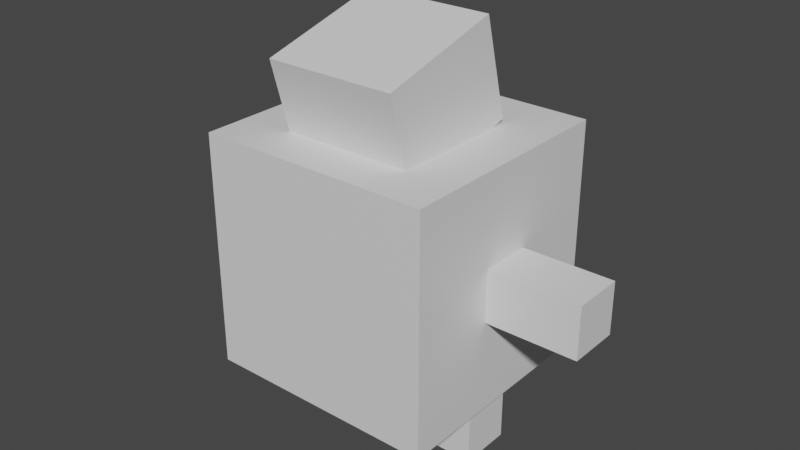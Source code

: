 # Source: igglybuff.blend  (saved by Blender 2.81.16; exported with 4.5.12 LTS)
import bpy
from mathutils import Matrix  # noqa: F401  (used for matrix-valued properties, if any)

bpy.ops.wm.read_factory_settings(use_empty=True)
scene = bpy.context.scene
scene.name = 'Scene'

# ---- collections
col_collection = bpy.data.collections.new('Collection'); scene.collection.children.link(col_collection)

# ---- materials (node trees are filled in below, after node groups)
mat_default_obj = bpy.data.materials.new('Default OBJ')
mat_default_obj.use_transparent_shadow = False

# ---- material node trees
mat_default_obj.use_nodes = True; mat_default_obj.node_tree.nodes.clear()
_N = mat_default_obj.node_tree.nodes; _L = mat_default_obj.node_tree.links
n0 = _N.new('ShaderNodeOutputMaterial'); n0.name = 'Material Output'; n0.location = (300, 300)
n1 = _N.new('ShaderNodeBsdfPrincipled'); n1.name = 'Principled BSDF'; n1.location = (10, 300)
n1.distribution = 'GGX'
n1.subsurface_method = 'BURLEY'
n1.inputs[3].default_value = 1.45
n1.inputs[27].default_value = (0.0, 0.0, 0.0, 1.0)
n1.inputs[28].default_value = 1.0
_L.new(n1.outputs[0], n0.inputs[0])
n0.is_active_output = True

# ---- world
world_world = bpy.data.worlds.new('World'); scene.world = world_world
world_world.use_nodes = True; world_world.node_tree.nodes.clear()
_N = world_world.node_tree.nodes; _L = world_world.node_tree.links
n0 = _N.new('ShaderNodeOutputWorld'); n0.name = 'World Output'; n0.location = (300, 300)
n1 = _N.new('ShaderNodeBackground'); n1.name = 'Background'; n1.location = (10, 300)
n1.inputs[0].default_value = (0.05088, 0.05088, 0.05088, 1.0)
_L.new(n1.outputs[0], n0.inputs[0])
n0.is_active_output = True
world_world.color = (0.05088, 0.05088, 0.05088)
world_world.use_sun_shadow = False
world_world.sun_shadow_jitter_overblur = 0.0

# ---- meshes
me_waft = bpy.data.meshes.new('Waft')
me_waft.from_pydata([(0.1562, -0.0803, -0.1833), (-0.1562, -0.0803, -0.1833), (-0.1562, 0.1612, -0.1186), (0.1562, 0.1612, -0.1186), (-0.1562, -0.1612, 0.1186), (0.1562, -0.1612, 0.1186), (0.1562, 0.0803, 0.1833), (-0.1562, 0.0803, 0.1833)], [], [(0, 1, 2, 3), (4, 5, 6, 7), (3, 2, 7, 6), (5, 4, 1, 0), (5, 0, 3, 6), (1, 4, 7, 2)])
_uv = me_waft.uv_layers.new(name='UVMap')
_uv.uv.foreach_set('vector', [0.07812, 0.125, 0.1562, 0.125, 0.1562, 0.25, 0.07812, 0.25, 0.2344, 0.125, 0.3125, 0.125, 0.3125, 0.25, 0.2344, 0.25, 0.07812, 0.25, 0.1562, 0.25, 0.1562, 0.4062, 0.07812, 0.4062, 0.1562, 0.25, 0.2344, 0.25, 0.2344, 0.4062, 0.1562, 0.4062, 0.0, 0.125, 0.07812, 0.125, 0.07812, 0.25, 0.0, 0.25, 0.1562, 0.125, 0.2344, 0.125, 0.2344, 0.25, 0.1562, 0.25])
me_waft.materials.append(mat_default_obj)
me_waft.use_remesh_fix_poles = True
me_waft.use_remesh_preserve_attributes = False
me_waft.use_mirror_vertex_groups = False
me_waft.update()
me_head = bpy.data.meshes.new('Head')
me_head.from_pydata([(0.2812, -0.2812, -0.2812), (-0.2812, -0.2812, -0.2812), (-0.2812, 0.2812, -0.2812), (0.2812, 0.2812, -0.2812), (-0.2812, -0.2812, 0.2812), (0.2812, -0.2812, 0.2812), (0.2812, 0.2812, 0.2812), (-0.2812, 0.2812, 0.2812)], [], [(0, 1, 2, 3), (4, 5, 6, 7), (3, 2, 7, 6), (5, 4, 1, 0), (5, 0, 3, 6), (1, 4, 7, 2)])
_uv = me_head.uv_layers.new(name='UVMap')
_uv.uv.foreach_set('vector', [0.1406, 0.4375, 0.2812, 0.4375, 0.2812, 0.7188, 0.1406, 0.7188, 0.4219, 0.4375, 0.5625, 0.4375, 0.5625, 0.7188, 0.4219, 0.7188, 0.1406, 0.7188, 0.2812, 0.7188, 0.2812, 1.0, 0.1406, 1.0, 0.2812, 0.7188, 0.4219, 0.7188, 0.4219, 1.0, 0.2812, 1.0, 0.0, 0.4375, 0.1406, 0.4375, 0.1406, 0.7188, 0.0, 0.7188, 0.2812, 0.4375, 0.4219, 0.4375, 0.4219, 0.7188, 0.2812, 0.7188])
me_head.materials.append(mat_default_obj)
me_head.use_remesh_fix_poles = True
me_head.use_remesh_preserve_attributes = False
me_head.use_mirror_vertex_groups = False
me_head.update()
me_right_arm = bpy.data.meshes.new('Right_Arm')
me_right_arm.from_pydata([(0.125, -0.0625, -0.0625), (-0.125, -0.0625, -0.0625), (-0.125, 0.0625, -0.0625), (0.125, 0.0625, -0.0625), (-0.125, -0.0625, 0.0625), (0.125, -0.0625, 0.0625), (0.125, 0.0625, 0.0625), (-0.125, 0.0625, 0.0625)], [], [(0, 1, 2, 3), (4, 5, 6, 7), (3, 2, 7, 6), (5, 4, 1, 0), (5, 0, 3, 6), (1, 4, 7, 2)])
_uv = me_right_arm.uv_layers.new(name='UVMap')
_uv.uv.foreach_set('vector', [0.5938, 0.875, 0.6562, 0.875, 0.6562, 0.9375, 0.5938, 0.9375, 0.6875, 0.875, 0.75, 0.875, 0.75, 0.9375, 0.6875, 0.9375, 0.5938, 0.9375, 0.6562, 0.9375, 0.6562, 1.0, 0.5938, 1.0, 0.6562, 0.9375, 0.7188, 0.9375, 0.7188, 1.0, 0.6562, 1.0, 0.5625, 0.875, 0.5938, 0.875, 0.5938, 0.9375, 0.5625, 0.9375, 0.6562, 0.875, 0.6875, 0.875, 0.6875, 0.9375, 0.6562, 0.9375])
me_right_arm.materials.append(mat_default_obj)
me_right_arm.use_remesh_fix_poles = True
me_right_arm.use_remesh_preserve_attributes = False
me_right_arm.use_mirror_vertex_groups = False
me_right_arm.update()
me_right_foot = bpy.data.meshes.new('Right_Foot')
me_right_foot.from_pydata([(0.0625, -0.09375, -0.0625), (-0.0625, -0.09375, -0.0625), (-0.0625, 0.09375, -0.0625), (0.0625, 0.09375, -0.0625), (-0.0625, -0.09375, 0.0625), (0.0625, -0.09375, 0.0625), (0.0625, 0.09375, 0.0625), (-0.0625, 0.09375, 0.0625)], [], [(0, 1, 2, 3), (4, 5, 6, 7), (3, 2, 7, 6), (5, 4, 1, 0), (5, 0, 3, 6), (1, 4, 7, 2)])
_uv = me_right_foot.uv_layers.new(name='UVMap')
_uv.uv.foreach_set('vector', [0.03125, 0.8438, 0.0625, 0.8438, 0.0625, 0.9375, 0.03125, 0.9375, 0.09375, 0.8438, 0.125, 0.8438, 0.125, 0.9375, 0.09375, 0.9375, 0.03125, 0.9375, 0.0625, 0.9375, 0.0625, 1.0, 0.03125, 1.0, 0.0625, 0.9375, 0.09375, 0.9375, 0.09375, 1.0, 0.0625, 1.0, 0.0, 0.8438, 0.03125, 0.8438, 0.03125, 0.9375, 0.0, 0.9375, 0.0625, 0.8438, 0.09375, 0.8438, 0.09375, 0.9375, 0.0625, 0.9375])
me_right_foot.materials.append(mat_default_obj)
me_right_foot.use_remesh_fix_poles = True
me_right_foot.use_remesh_preserve_attributes = False
me_right_foot.use_mirror_vertex_groups = False
me_right_foot.update()
me_left_foot = bpy.data.meshes.new('Left_Foot')
me_left_foot.from_pydata([(0.0625, -0.09375, -0.0625), (-0.0625, -0.09375, -0.0625), (-0.0625, 0.09375, -0.0625), (0.0625, 0.09375, -0.0625), (-0.0625, -0.09375, 0.0625), (0.0625, -0.09375, 0.0625), (0.0625, 0.09375, 0.0625), (-0.0625, 0.09375, 0.0625)], [], [(0, 1, 2, 3), (4, 5, 6, 7), (3, 2, 7, 6), (5, 4, 1, 0), (5, 0, 3, 6), (1, 4, 7, 2)])
_uv = me_left_foot.uv_layers.new(name='UVMap')
_uv.uv.foreach_set('vector', [0.03125, 0.8438, 0.0625, 0.8438, 0.0625, 0.9375, 0.03125, 0.9375, 0.09375, 0.8438, 0.125, 0.8438, 0.125, 0.9375, 0.09375, 0.9375, 0.03125, 0.9375, 0.0625, 0.9375, 0.0625, 1.0, 0.03125, 1.0, 0.0625, 0.9375, 0.09375, 0.9375, 0.09375, 1.0, 0.0625, 1.0, 0.0, 0.8438, 0.03125, 0.8438, 0.03125, 0.9375, 0.0, 0.9375, 0.0625, 0.8438, 0.09375, 0.8438, 0.09375, 0.9375, 0.0625, 0.9375])
me_left_foot.materials.append(mat_default_obj)
me_left_foot.use_remesh_fix_poles = True
me_left_foot.use_remesh_preserve_attributes = False
me_left_foot.use_mirror_vertex_groups = False
me_left_foot.update()
me_left_arm = bpy.data.meshes.new('Left_Arm')
me_left_arm.from_pydata([(0.125, -0.0625, -0.0625), (-0.125, -0.0625, -0.0625), (-0.125, 0.0625, -0.0625), (0.125, 0.0625, -0.0625), (-0.125, -0.0625, 0.0625), (0.125, -0.0625, 0.0625), (0.125, 0.0625, 0.0625), (-0.125, 0.0625, 0.0625)], [], [(0, 1, 2, 3), (4, 5, 6, 7), (3, 2, 7, 6), (5, 4, 1, 0), (5, 0, 3, 6), (1, 4, 7, 2)])
_uv = me_left_arm.uv_layers.new(name='UVMap')
_uv.uv.foreach_set('vector', [0.5938, 0.875, 0.6562, 0.875, 0.6562, 0.9375, 0.5938, 0.9375, 0.6875, 0.875, 0.75, 0.875, 0.75, 0.9375, 0.6875, 0.9375, 0.5938, 0.9375, 0.6562, 0.9375, 0.6562, 1.0, 0.5938, 1.0, 0.6562, 0.9375, 0.7188, 0.9375, 0.7188, 1.0, 0.6562, 1.0, 0.5625, 0.875, 0.5938, 0.875, 0.5938, 0.9375, 0.5625, 0.9375, 0.6562, 0.875, 0.6875, 0.875, 0.6875, 0.9375, 0.6562, 0.9375])
me_left_arm.materials.append(mat_default_obj)
me_left_arm.use_remesh_fix_poles = True
me_left_arm.use_remesh_preserve_attributes = False
me_left_arm.use_mirror_vertex_groups = False
me_left_arm.update()

# ---- objects
ob_waft = bpy.data.objects.new('Waft', me_waft)
ob_head = bpy.data.objects.new('Head', me_head)
ob_right_arm = bpy.data.objects.new('Right_Arm', me_right_arm)
ob_right_foot = bpy.data.objects.new('Right_Foot', me_right_foot)
ob_left_foot = bpy.data.objects.new('Left_Foot', me_left_foot)
ob_left_arm = bpy.data.objects.new('Left_Arm', me_left_arm)

# ---- transforms, parenting, visibility, modifiers, constraints
ob_waft.parent = ob_head
ob_waft.matrix_parent_inverse = Matrix(((1.0, 0.0, 0.0, -0.0), (0.0, -1.629e-07, 1.0, -0.4355), (0.0, -1.0, -1.629e-07, 2.441e-07), (-0.0, 0.0, -0.0, 1.0)))
ob_waft.location = (0.0, -0.03235, 0.8063)
ob_waft.rotation_euler = (1.571, -0.0, 0.0)
ob_waft.lineart.crease_threshold = 0.0
ob_head.location = (0.0, 1.731e-07, 0.4355)
ob_head.rotation_euler = (1.571, -0.0, 0.0)
ob_head.lineart.crease_threshold = 0.0
ob_right_arm.parent = ob_head
ob_right_arm.matrix_parent_inverse = Matrix(((1.0, 0.0, 0.0, -0.0), (0.0, -1.629e-07, 1.0, -0.4355), (0.0, -1.0, -1.629e-07, 2.441e-07), (-0.0, 0.0, -0.0, 1.0)))
ob_right_arm.location = (0.375, 1.731e-07, 0.4355)
ob_right_arm.rotation_euler = (1.571, -0.0, 0.0)
ob_right_arm.lineart.crease_threshold = 0.0
ob_right_foot.parent = ob_head
ob_right_foot.matrix_parent_inverse = Matrix(((1.0, 0.0, 0.0, -0.0), (0.0, -1.629e-07, 1.0, -0.4355), (0.0, -1.0, -1.629e-07, 2.441e-07), (-0.0, 0.0, -0.0, 1.0)))
ob_right_foot.location = (0.1875, 2.291e-07, 0.09179)
ob_right_foot.rotation_euler = (1.571, -0.0, 0.0)
ob_right_foot.lineart.crease_threshold = 0.0
ob_left_foot.parent = ob_head
ob_left_foot.matrix_parent_inverse = Matrix(((1.0, 0.0, 0.0, -0.0), (0.0, -1.629e-07, 1.0, -0.4355), (0.0, -1.0, -1.629e-07, 2.441e-07), (-0.0, 0.0, -0.0, 1.0)))
ob_left_foot.location = (-0.1875, 2.291e-07, 0.09179)
ob_left_foot.rotation_euler = (1.571, -0.0, 0.0)
ob_left_foot.lineart.crease_threshold = 0.0
ob_left_arm.parent = ob_head
ob_left_arm.matrix_parent_inverse = Matrix(((1.0, 0.0, 0.0, -0.0), (0.0, -1.629e-07, 1.0, -0.4355), (0.0, -1.0, -1.629e-07, 2.441e-07), (-0.0, 0.0, -0.0, 1.0)))
ob_left_arm.location = (-0.375, 1.731e-07, 0.4355)
ob_left_arm.rotation_euler = (1.571, -0.0, 0.0)
ob_left_arm.lineart.crease_threshold = 0.0

# ---- collection membership
col_collection.objects.link(ob_waft)
col_collection.objects.link(ob_head)
col_collection.objects.link(ob_right_arm)
col_collection.objects.link(ob_right_foot)
col_collection.objects.link(ob_left_foot)
col_collection.objects.link(ob_left_arm)

# ---- scene / render settings (as saved in the file)
scene.frame_start = 1; scene.frame_end = 250; scene.frame_set(1)
scene.render.engine = 'BLENDER_EEVEE_NEXT'
scene.cycles.use_denoising = False
scene.cycles.samples = 128
scene.cycles.sampling_pattern = 'TABULATED_SOBOL'
scene.cycles.use_adaptive_sampling = False
scene.cycles.use_light_tree = False
scene.view_settings.view_transform = 'Filmic'
bpy.context.view_layer.update()

# ---- added for rendering (the .blend has no active camera and no usable light): camera, sun
cam_auto = bpy.data.cameras.new('AutoCamera')
cam_auto.lens = 50.0
cam_auto.sensor_width = 36.0
cam_auto.clip_end = 1000.0
ob_auto_camera = bpy.data.objects.new('AutoCamera', cam_auto)
scene.collection.objects.link(ob_auto_camera)
ob_auto_camera.location = (1.38974, -1.66769, 1.59454)
ob_auto_camera.rotation_euler = (1.09748, -7.21219e-08, 0.694738)
scene.camera = ob_auto_camera
light_auto_sun = bpy.data.lights.new('AutoSun', 'SUN')
light_auto_sun.energy = 3.0
light_auto_sun.angle = 0.0523599
ob_auto_sun = bpy.data.objects.new('AutoSun', light_auto_sun)
scene.collection.objects.link(ob_auto_sun)
ob_auto_sun.rotation_euler = (0.872665, 0.174533, 0.523599)
bpy.context.view_layer.update()
